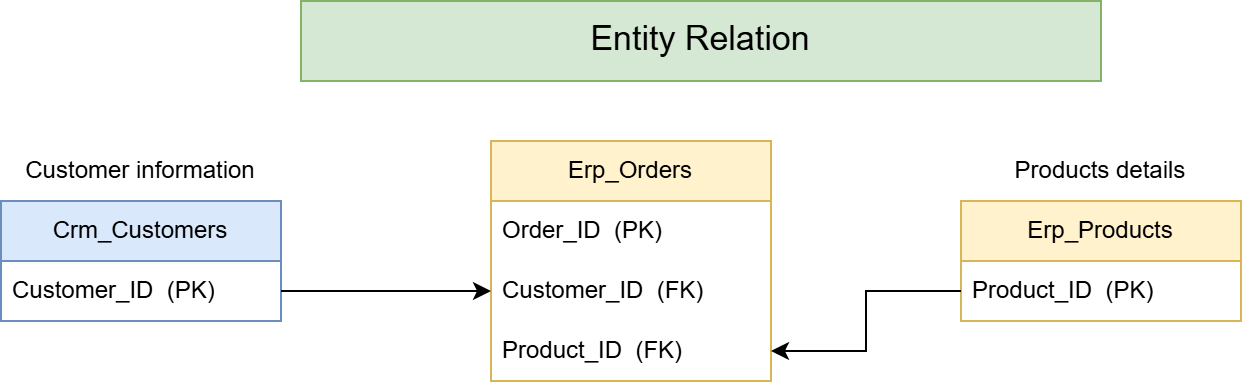

The diagram above was exported from draw.io. Its source (the exported page's mxGraphModel, read from the mxfile embedded in the PNG):
<mxGraphModel dx="736" dy="501" grid="1" gridSize="10" guides="1" tooltips="1" connect="1" arrows="1" fold="1" page="1" pageScale="1" pageWidth="850" pageHeight="1100" math="0" shadow="0">
  <root>
    <mxCell id="0" />
    <mxCell id="1" parent="0" />
    <mxCell id="7hJj8qRLySH2EAz_TULd-6" connectable="0" parent="1" style="group" value="" vertex="1">
      <mxGeometry height="90" width="140" x="40" y="270" as="geometry" />
    </mxCell>
    <mxCell id="7hJj8qRLySH2EAz_TULd-1" parent="7hJj8qRLySH2EAz_TULd-6" style="swimlane;fontStyle=0;childLayout=stackLayout;horizontal=1;startSize=30;horizontalStack=0;resizeParent=1;resizeParentMax=0;resizeLast=0;collapsible=1;marginBottom=0;whiteSpace=wrap;html=1;fillColor=#dae8fc;strokeColor=#6c8ebf;" value="Crm_Customers" vertex="1">
      <mxGeometry height="60" width="140" y="30" as="geometry" />
    </mxCell>
    <mxCell id="7hJj8qRLySH2EAz_TULd-2" parent="7hJj8qRLySH2EAz_TULd-1" style="text;strokeColor=none;fillColor=none;align=left;verticalAlign=middle;spacingLeft=4;spacingRight=4;overflow=hidden;points=[[0,0.5],[1,0.5]];portConstraint=eastwest;rotatable=0;whiteSpace=wrap;html=1;" value="Customer_ID&amp;nbsp; (PK)" vertex="1">
      <mxGeometry height="30" width="140" y="30" as="geometry" />
    </mxCell>
    <mxCell id="7hJj8qRLySH2EAz_TULd-5" parent="7hJj8qRLySH2EAz_TULd-6" style="text;html=1;whiteSpace=wrap;strokeColor=none;fillColor=none;align=center;verticalAlign=middle;rounded=0;" value="Customer information" vertex="1">
      <mxGeometry height="30" width="120" x="10" as="geometry" />
    </mxCell>
    <mxCell id="7hJj8qRLySH2EAz_TULd-14" connectable="0" parent="1" style="group" value="" vertex="1">
      <mxGeometry height="90" width="140" x="520" y="270" as="geometry" />
    </mxCell>
    <mxCell id="7hJj8qRLySH2EAz_TULd-15" parent="7hJj8qRLySH2EAz_TULd-14" style="swimlane;fontStyle=0;childLayout=stackLayout;horizontal=1;startSize=30;horizontalStack=0;resizeParent=1;resizeParentMax=0;resizeLast=0;collapsible=1;marginBottom=0;whiteSpace=wrap;html=1;fillColor=#fff2cc;strokeColor=#d6b656;" value="Erp_Products" vertex="1">
      <mxGeometry height="60" width="140" y="30" as="geometry" />
    </mxCell>
    <mxCell id="7hJj8qRLySH2EAz_TULd-16" parent="7hJj8qRLySH2EAz_TULd-15" style="text;strokeColor=none;fillColor=none;align=left;verticalAlign=middle;spacingLeft=4;spacingRight=4;overflow=hidden;points=[[0,0.5],[1,0.5]];portConstraint=eastwest;rotatable=0;whiteSpace=wrap;html=1;" value="Product_ID&amp;nbsp; (PK)" vertex="1">
      <mxGeometry height="30" width="140" y="30" as="geometry" />
    </mxCell>
    <mxCell id="7hJj8qRLySH2EAz_TULd-17" parent="7hJj8qRLySH2EAz_TULd-14" style="text;html=1;whiteSpace=wrap;strokeColor=none;fillColor=none;align=center;verticalAlign=middle;rounded=0;" value="Products details" vertex="1">
      <mxGeometry height="30" width="120" x="10" as="geometry" />
    </mxCell>
    <mxCell id="7hJj8qRLySH2EAz_TULd-7" connectable="0" parent="1" style="group" value="" vertex="1">
      <mxGeometry height="90" width="140" x="285" y="240" as="geometry" />
    </mxCell>
    <mxCell id="7hJj8qRLySH2EAz_TULd-8" parent="7hJj8qRLySH2EAz_TULd-7" style="swimlane;fontStyle=0;childLayout=stackLayout;horizontal=1;startSize=30;horizontalStack=0;resizeParent=1;resizeParentMax=0;resizeLast=0;collapsible=1;marginBottom=0;whiteSpace=wrap;html=1;fillColor=#fff2cc;strokeColor=#d6b656;" value="Erp_Orders" vertex="1">
      <mxGeometry height="120" width="140" y="30" as="geometry" />
    </mxCell>
    <mxCell id="7hJj8qRLySH2EAz_TULd-9" parent="7hJj8qRLySH2EAz_TULd-8" style="text;strokeColor=none;fillColor=none;align=left;verticalAlign=middle;spacingLeft=4;spacingRight=4;overflow=hidden;points=[[0,0.5],[1,0.5]];portConstraint=eastwest;rotatable=0;whiteSpace=wrap;html=1;" value="Order_ID&amp;nbsp; (PK)" vertex="1">
      <mxGeometry height="30" width="140" y="30" as="geometry" />
    </mxCell>
    <mxCell id="7hJj8qRLySH2EAz_TULd-19" parent="7hJj8qRLySH2EAz_TULd-8" style="text;strokeColor=none;fillColor=none;align=left;verticalAlign=middle;spacingLeft=4;spacingRight=4;overflow=hidden;points=[[0,0.5],[1,0.5]];portConstraint=eastwest;rotatable=0;whiteSpace=wrap;html=1;" value="Customer_ID&amp;nbsp; (FK)" vertex="1">
      <mxGeometry height="30" width="140" y="60" as="geometry" />
    </mxCell>
    <mxCell id="7hJj8qRLySH2EAz_TULd-26" parent="7hJj8qRLySH2EAz_TULd-8" style="text;strokeColor=none;fillColor=none;align=left;verticalAlign=middle;spacingLeft=4;spacingRight=4;overflow=hidden;points=[[0,0.5],[1,0.5]];portConstraint=eastwest;rotatable=0;whiteSpace=wrap;html=1;" value="Product_ID&amp;nbsp; (FK)" vertex="1">
      <mxGeometry height="30" width="140" y="90" as="geometry" />
    </mxCell>
    <mxCell id="7hJj8qRLySH2EAz_TULd-32" edge="1" parent="1" source="7hJj8qRLySH2EAz_TULd-2" style="edgeStyle=orthogonalEdgeStyle;rounded=0;orthogonalLoop=1;jettySize=auto;html=1;entryX=0;entryY=0.5;entryDx=0;entryDy=0;" target="7hJj8qRLySH2EAz_TULd-19">
      <mxGeometry relative="1" as="geometry" />
    </mxCell>
    <mxCell id="7hJj8qRLySH2EAz_TULd-33" edge="1" parent="1" source="7hJj8qRLySH2EAz_TULd-16" style="edgeStyle=orthogonalEdgeStyle;rounded=0;orthogonalLoop=1;jettySize=auto;html=1;entryX=1;entryY=0.5;entryDx=0;entryDy=0;" target="7hJj8qRLySH2EAz_TULd-26">
      <mxGeometry relative="1" as="geometry" />
    </mxCell>
    <mxCell id="CNXlon9QelD-k_WBkM-l-2" parent="1" style="text;html=1;whiteSpace=wrap;strokeColor=#82b366;fillColor=#d5e8d4;align=center;verticalAlign=middle;rounded=0;fontSize=17;" value="Entity Relation" vertex="1">
      <mxGeometry height="40" width="400" x="190" y="200" as="geometry" />
    </mxCell>
  </root>
</mxGraphModel>